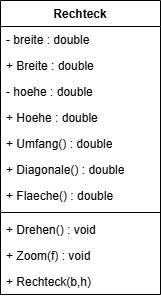

The diagram above was exported from draw.io. Its source (the exported page's mxGraphModel, read from the mxfile embedded in the PNG):
<mxGraphModel dx="654" dy="751" grid="1" gridSize="10" guides="1" tooltips="1" connect="1" arrows="1" fold="1" page="1" pageScale="1" pageWidth="827" pageHeight="1169" math="0" shadow="0">
  <root>
    <mxCell id="0" />
    <mxCell id="1" parent="0" />
    <mxCell id="hw2wVDox-ibmaer3UkDX-1" parent="1" style="swimlane;fontStyle=1;align=center;verticalAlign=top;childLayout=stackLayout;horizontal=1;startSize=26;horizontalStack=0;resizeParent=1;resizeParentMax=0;resizeLast=0;collapsible=1;marginBottom=0;whiteSpace=wrap;html=1;" value="Rechteck" vertex="1">
      <mxGeometry height="294" width="160" x="350" y="210" as="geometry" />
    </mxCell>
    <mxCell id="hw2wVDox-ibmaer3UkDX-2" parent="hw2wVDox-ibmaer3UkDX-1" style="text;strokeColor=none;fillColor=none;align=left;verticalAlign=top;spacingLeft=4;spacingRight=4;overflow=hidden;rotatable=0;points=[[0,0.5],[1,0.5]];portConstraint=eastwest;whiteSpace=wrap;html=1;" value="- breite : double" vertex="1">
      <mxGeometry height="26" width="160" y="26" as="geometry" />
    </mxCell>
    <mxCell id="hw2wVDox-ibmaer3UkDX-7" parent="hw2wVDox-ibmaer3UkDX-1" style="text;strokeColor=none;fillColor=none;align=left;verticalAlign=top;spacingLeft=4;spacingRight=4;overflow=hidden;rotatable=0;points=[[0,0.5],[1,0.5]];portConstraint=eastwest;whiteSpace=wrap;html=1;" value="+ Breite : double" vertex="1">
      <mxGeometry height="26" width="160" y="52" as="geometry" />
    </mxCell>
    <mxCell id="hw2wVDox-ibmaer3UkDX-5" parent="hw2wVDox-ibmaer3UkDX-1" style="text;strokeColor=none;fillColor=none;align=left;verticalAlign=top;spacingLeft=4;spacingRight=4;overflow=hidden;rotatable=0;points=[[0,0.5],[1,0.5]];portConstraint=eastwest;whiteSpace=wrap;html=1;" value="- hoehe : double" vertex="1">
      <mxGeometry height="26" width="160" y="78" as="geometry" />
    </mxCell>
    <mxCell id="hw2wVDox-ibmaer3UkDX-6" parent="hw2wVDox-ibmaer3UkDX-1" style="text;strokeColor=none;fillColor=none;align=left;verticalAlign=top;spacingLeft=4;spacingRight=4;overflow=hidden;rotatable=0;points=[[0,0.5],[1,0.5]];portConstraint=eastwest;whiteSpace=wrap;html=1;" value="+ Hoehe : double" vertex="1">
      <mxGeometry height="26" width="160" y="104" as="geometry" />
    </mxCell>
    <mxCell id="hw2wVDox-ibmaer3UkDX-8" parent="hw2wVDox-ibmaer3UkDX-1" style="text;strokeColor=none;fillColor=none;align=left;verticalAlign=top;spacingLeft=4;spacingRight=4;overflow=hidden;rotatable=0;points=[[0,0.5],[1,0.5]];portConstraint=eastwest;whiteSpace=wrap;html=1;" value="+ Umfang() : double" vertex="1">
      <mxGeometry height="26" width="160" y="130" as="geometry" />
    </mxCell>
    <mxCell id="hw2wVDox-ibmaer3UkDX-9" parent="hw2wVDox-ibmaer3UkDX-1" style="text;strokeColor=none;fillColor=none;align=left;verticalAlign=top;spacingLeft=4;spacingRight=4;overflow=hidden;rotatable=0;points=[[0,0.5],[1,0.5]];portConstraint=eastwest;whiteSpace=wrap;html=1;" value="+ Diagonale() : double" vertex="1">
      <mxGeometry height="26" width="160" y="156" as="geometry" />
    </mxCell>
    <mxCell id="hw2wVDox-ibmaer3UkDX-10" parent="hw2wVDox-ibmaer3UkDX-1" style="text;strokeColor=none;fillColor=none;align=left;verticalAlign=top;spacingLeft=4;spacingRight=4;overflow=hidden;rotatable=0;points=[[0,0.5],[1,0.5]];portConstraint=eastwest;whiteSpace=wrap;html=1;" value="+ Flaeche() : double" vertex="1">
      <mxGeometry height="26" width="160" y="182" as="geometry" />
    </mxCell>
    <mxCell id="hw2wVDox-ibmaer3UkDX-3" parent="hw2wVDox-ibmaer3UkDX-1" style="line;strokeWidth=1;fillColor=none;align=left;verticalAlign=middle;spacingTop=-1;spacingLeft=3;spacingRight=3;rotatable=0;labelPosition=right;points=[];portConstraint=eastwest;strokeColor=inherit;" value="" vertex="1">
      <mxGeometry height="8" width="160" y="208" as="geometry" />
    </mxCell>
    <mxCell id="hw2wVDox-ibmaer3UkDX-4" parent="hw2wVDox-ibmaer3UkDX-1" style="text;strokeColor=none;fillColor=none;align=left;verticalAlign=top;spacingLeft=4;spacingRight=4;overflow=hidden;rotatable=0;points=[[0,0.5],[1,0.5]];portConstraint=eastwest;whiteSpace=wrap;html=1;" value="+ Drehen() : void" vertex="1">
      <mxGeometry height="26" width="160" y="216" as="geometry" />
    </mxCell>
    <mxCell id="hw2wVDox-ibmaer3UkDX-11" parent="hw2wVDox-ibmaer3UkDX-1" style="text;strokeColor=none;fillColor=none;align=left;verticalAlign=top;spacingLeft=4;spacingRight=4;overflow=hidden;rotatable=0;points=[[0,0.5],[1,0.5]];portConstraint=eastwest;whiteSpace=wrap;html=1;" value="+ Zoom(f) : void" vertex="1">
      <mxGeometry height="26" width="160" y="242" as="geometry" />
    </mxCell>
    <mxCell id="hw2wVDox-ibmaer3UkDX-12" parent="hw2wVDox-ibmaer3UkDX-1" style="text;strokeColor=none;fillColor=none;align=left;verticalAlign=top;spacingLeft=4;spacingRight=4;overflow=hidden;rotatable=0;points=[[0,0.5],[1,0.5]];portConstraint=eastwest;whiteSpace=wrap;html=1;" value="+ Rechteck(b,h)" vertex="1">
      <mxGeometry height="26" width="160" y="268" as="geometry" />
    </mxCell>
  </root>
</mxGraphModel>